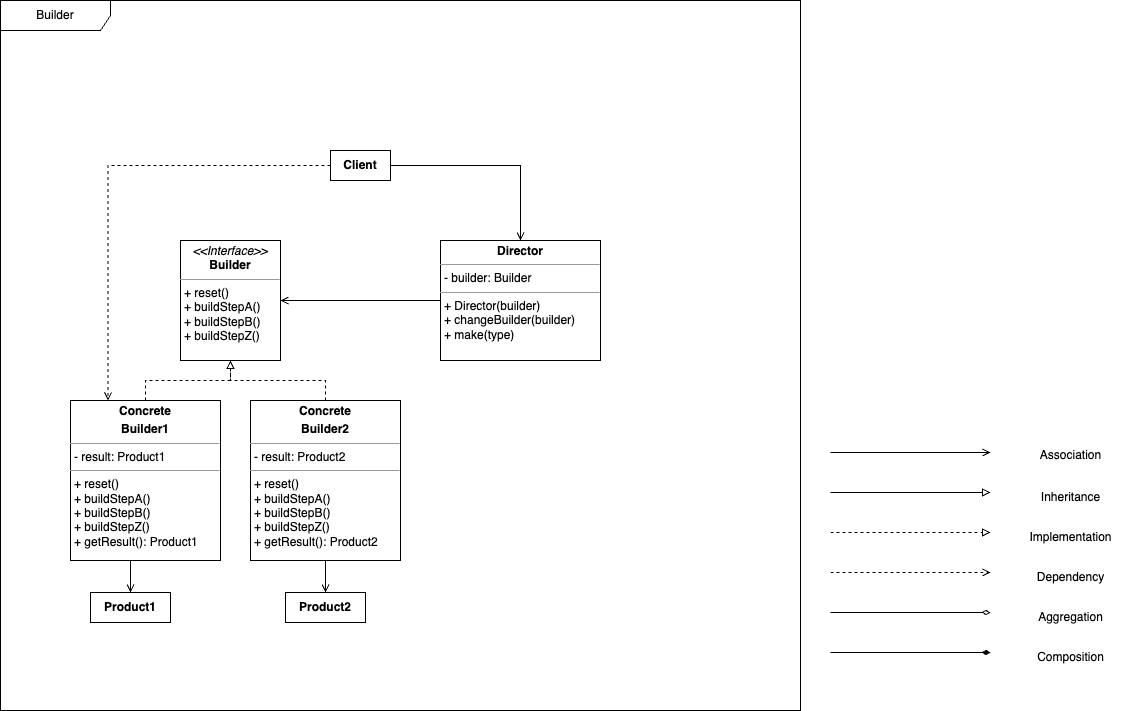

The diagram above was exported from draw.io. Its source (the exported page's mxGraphModel, read from the mxfile embedded in the PNG):
<mxGraphModel dx="714" dy="776" grid="1" gridSize="10" guides="1" tooltips="1" connect="1" arrows="1" fold="1" page="1" pageScale="1" pageWidth="1169" pageHeight="827" background="#ffffff" math="0" shadow="0">
  <root>
    <mxCell id="0" />
    <mxCell id="1" parent="0" />
    <mxCell id="C7NLP2P90zVWdkbIFHVU-33" value="Builder" style="shape=umlFrame;whiteSpace=wrap;html=1;pointerEvents=0;width=110;height=30;" vertex="1" parent="1">
      <mxGeometry x="40" y="120" width="800" height="710" as="geometry" />
    </mxCell>
    <mxCell id="C7NLP2P90zVWdkbIFHVU-16" style="edgeStyle=orthogonalEdgeStyle;rounded=0;orthogonalLoop=1;jettySize=auto;html=1;exitX=1;exitY=0.5;exitDx=0;exitDy=0;endArrow=block;endFill=0;" edge="1" parent="1">
      <mxGeometry relative="1" as="geometry">
        <mxPoint x="870" y="612" as="sourcePoint" />
        <mxPoint x="1030" y="612" as="targetPoint" />
      </mxGeometry>
    </mxCell>
    <mxCell id="C7NLP2P90zVWdkbIFHVU-22" style="edgeStyle=orthogonalEdgeStyle;rounded=0;orthogonalLoop=1;jettySize=auto;html=1;exitX=1;exitY=0.5;exitDx=0;exitDy=0;dashed=1;endArrow=block;endFill=0;" edge="1" parent="1">
      <mxGeometry relative="1" as="geometry">
        <mxPoint x="870" y="652" as="sourcePoint" />
        <mxPoint x="1030" y="652" as="targetPoint" />
      </mxGeometry>
    </mxCell>
    <mxCell id="C7NLP2P90zVWdkbIFHVU-23" style="edgeStyle=orthogonalEdgeStyle;rounded=0;orthogonalLoop=1;jettySize=auto;html=1;exitX=1;exitY=0.5;exitDx=0;exitDy=0;dashed=1;endArrow=open;endFill=0;" edge="1" parent="1">
      <mxGeometry relative="1" as="geometry">
        <mxPoint x="870" y="692" as="sourcePoint" />
        <mxPoint x="1030" y="692" as="targetPoint" />
      </mxGeometry>
    </mxCell>
    <mxCell id="C7NLP2P90zVWdkbIFHVU-24" style="edgeStyle=orthogonalEdgeStyle;rounded=0;orthogonalLoop=1;jettySize=auto;html=1;exitX=1;exitY=0.5;exitDx=0;exitDy=0;endArrow=diamondThin;endFill=0;" edge="1" parent="1">
      <mxGeometry relative="1" as="geometry">
        <mxPoint x="870" y="732" as="sourcePoint" />
        <mxPoint x="1030" y="732" as="targetPoint" />
      </mxGeometry>
    </mxCell>
    <mxCell id="C7NLP2P90zVWdkbIFHVU-25" style="edgeStyle=orthogonalEdgeStyle;rounded=0;orthogonalLoop=1;jettySize=auto;html=1;exitX=1;exitY=0.5;exitDx=0;exitDy=0;endArrow=open;endFill=0;" edge="1" parent="1">
      <mxGeometry relative="1" as="geometry">
        <mxPoint x="870" y="572" as="sourcePoint" />
        <mxPoint x="1030" y="572" as="targetPoint" />
      </mxGeometry>
    </mxCell>
    <mxCell id="C7NLP2P90zVWdkbIFHVU-26" style="edgeStyle=orthogonalEdgeStyle;rounded=0;orthogonalLoop=1;jettySize=auto;html=1;exitX=1;exitY=0.5;exitDx=0;exitDy=0;endArrow=diamondThin;endFill=1;" edge="1" parent="1">
      <mxGeometry relative="1" as="geometry">
        <mxPoint x="870" y="772" as="sourcePoint" />
        <mxPoint x="1030" y="772" as="targetPoint" />
      </mxGeometry>
    </mxCell>
    <mxCell id="C7NLP2P90zVWdkbIFHVU-27" value="Association" style="text;html=1;align=center;verticalAlign=middle;resizable=0;points=[];autosize=1;strokeColor=none;fillColor=none;" vertex="1" parent="1">
      <mxGeometry x="1070" y="560" width="80" height="30" as="geometry" />
    </mxCell>
    <mxCell id="C7NLP2P90zVWdkbIFHVU-28" value="Inheritance" style="text;html=1;align=center;verticalAlign=middle;resizable=0;points=[];autosize=1;strokeColor=none;fillColor=none;" vertex="1" parent="1">
      <mxGeometry x="1070" y="602" width="80" height="30" as="geometry" />
    </mxCell>
    <mxCell id="C7NLP2P90zVWdkbIFHVU-29" value="Implementation" style="text;html=1;align=center;verticalAlign=middle;resizable=0;points=[];autosize=1;strokeColor=none;fillColor=none;" vertex="1" parent="1">
      <mxGeometry x="1055" y="642" width="110" height="30" as="geometry" />
    </mxCell>
    <mxCell id="C7NLP2P90zVWdkbIFHVU-30" value="Dependency" style="text;html=1;align=center;verticalAlign=middle;resizable=0;points=[];autosize=1;strokeColor=none;fillColor=none;" vertex="1" parent="1">
      <mxGeometry x="1065" y="682" width="90" height="30" as="geometry" />
    </mxCell>
    <mxCell id="C7NLP2P90zVWdkbIFHVU-31" value="Aggregation" style="text;html=1;align=center;verticalAlign=middle;resizable=0;points=[];autosize=1;strokeColor=none;fillColor=none;" vertex="1" parent="1">
      <mxGeometry x="1065" y="722" width="90" height="30" as="geometry" />
    </mxCell>
    <mxCell id="C7NLP2P90zVWdkbIFHVU-32" value="Composition" style="text;html=1;align=center;verticalAlign=middle;resizable=0;points=[];autosize=1;strokeColor=none;fillColor=none;" vertex="1" parent="1">
      <mxGeometry x="1065" y="762" width="90" height="30" as="geometry" />
    </mxCell>
    <mxCell id="C7NLP2P90zVWdkbIFHVU-62" value="&lt;p style=&quot;margin:0px;margin-top:4px;text-align:center;&quot;&gt;&lt;i&gt;&amp;lt;&amp;lt;Interface&amp;gt;&amp;gt;&lt;/i&gt;&lt;br&gt;&lt;b&gt;Builder&lt;/b&gt;&lt;/p&gt;&lt;hr size=&quot;1&quot;&gt;&lt;p style=&quot;margin:0px;margin-left:4px;&quot;&gt;&lt;/p&gt;&lt;p style=&quot;margin:0px;margin-left:4px;&quot;&gt;+ reset()&lt;/p&gt;&lt;p style=&quot;margin:0px;margin-left:4px;&quot;&gt;+ buildStepA()&lt;br&gt;&lt;/p&gt;&lt;p style=&quot;margin:0px;margin-left:4px;&quot;&gt;+ buildStepB()&lt;br&gt;&lt;/p&gt;&lt;p style=&quot;margin:0px;margin-left:4px;&quot;&gt;+ buildStepZ()&lt;br&gt;&lt;/p&gt;" style="verticalAlign=top;align=left;overflow=fill;fontSize=12;fontFamily=Helvetica;html=1;whiteSpace=wrap;" vertex="1" parent="1">
      <mxGeometry x="220" y="360" width="100" height="120" as="geometry" />
    </mxCell>
    <mxCell id="C7NLP2P90zVWdkbIFHVU-64" value="&lt;p style=&quot;margin:0px;margin-top:4px;text-align:center;&quot;&gt;&lt;b&gt;Concrete&lt;/b&gt;&lt;/p&gt;&lt;p style=&quot;margin:0px;margin-top:4px;text-align:center;&quot;&gt;&lt;b&gt;Builder1&lt;/b&gt;&lt;/p&gt;&lt;hr size=&quot;1&quot;&gt;&lt;p style=&quot;margin:0px;margin-left:4px;&quot;&gt;- result: Product1&lt;/p&gt;&lt;hr size=&quot;1&quot;&gt;&lt;p style=&quot;margin:0px;margin-left:4px;&quot;&gt;&lt;span style=&quot;background-color: initial;&quot;&gt;+ reset()&lt;/span&gt;&lt;br&gt;&lt;/p&gt;&lt;p style=&quot;margin:0px;margin-left:4px;&quot;&gt;+ buildStepA()&lt;span style=&quot;background-color: initial;&quot;&gt;&lt;br&gt;&lt;/span&gt;&lt;/p&gt;&lt;p style=&quot;margin:0px;margin-left:4px;&quot;&gt;+ buildStepB()&lt;br&gt;&lt;/p&gt;&lt;p style=&quot;margin:0px;margin-left:4px;&quot;&gt;+ buildStepZ()&lt;br&gt;&lt;/p&gt;&lt;p style=&quot;margin:0px;margin-left:4px;&quot;&gt;+ getResult(): Product1&lt;/p&gt;" style="verticalAlign=top;align=left;overflow=fill;fontSize=12;fontFamily=Helvetica;html=1;whiteSpace=wrap;" vertex="1" parent="1">
      <mxGeometry x="110" y="520" width="150" height="160" as="geometry" />
    </mxCell>
    <mxCell id="C7NLP2P90zVWdkbIFHVU-65" value="&lt;p style=&quot;margin:0px;margin-top:4px;text-align:center;&quot;&gt;&lt;b&gt;Concrete&lt;/b&gt;&lt;/p&gt;&lt;p style=&quot;margin:0px;margin-top:4px;text-align:center;&quot;&gt;&lt;b&gt;Builder2&lt;/b&gt;&lt;/p&gt;&lt;hr size=&quot;1&quot;&gt;&lt;p style=&quot;margin:0px;margin-left:4px;&quot;&gt;- result: Product2&lt;/p&gt;&lt;hr size=&quot;1&quot;&gt;&lt;p style=&quot;margin:0px;margin-left:4px;&quot;&gt;&lt;span style=&quot;background-color: initial;&quot;&gt;+ reset()&lt;/span&gt;&lt;br&gt;&lt;/p&gt;&lt;p style=&quot;margin:0px;margin-left:4px;&quot;&gt;+ buildStepA()&lt;span style=&quot;background-color: initial;&quot;&gt;&lt;br&gt;&lt;/span&gt;&lt;/p&gt;&lt;p style=&quot;margin:0px;margin-left:4px;&quot;&gt;+ buildStepB()&lt;br&gt;&lt;/p&gt;&lt;p style=&quot;margin:0px;margin-left:4px;&quot;&gt;+ buildStepZ()&lt;br&gt;&lt;/p&gt;&lt;p style=&quot;margin:0px;margin-left:4px;&quot;&gt;+ getResult(): Product2&lt;/p&gt;" style="verticalAlign=top;align=left;overflow=fill;fontSize=12;fontFamily=Helvetica;html=1;whiteSpace=wrap;" vertex="1" parent="1">
      <mxGeometry x="290" y="520" width="150" height="160" as="geometry" />
    </mxCell>
    <mxCell id="C7NLP2P90zVWdkbIFHVU-66" value="&lt;p style=&quot;margin:0px;margin-top:4px;text-align:center;&quot;&gt;&lt;b&gt;Director&lt;/b&gt;&lt;/p&gt;&lt;hr size=&quot;1&quot;&gt;&lt;p style=&quot;margin:0px;margin-left:4px;&quot;&gt;- builder: Builder&lt;/p&gt;&lt;hr size=&quot;1&quot;&gt;&lt;p style=&quot;margin:0px;margin-left:4px;&quot;&gt;&lt;span style=&quot;background-color: initial;&quot;&gt;+ Director(builder)&lt;/span&gt;&lt;br&gt;&lt;/p&gt;&lt;p style=&quot;margin:0px;margin-left:4px;&quot;&gt;+ changeBuilder(builder)&lt;span style=&quot;background-color: initial;&quot;&gt;&lt;br&gt;&lt;/span&gt;&lt;/p&gt;&lt;p style=&quot;margin:0px;margin-left:4px;&quot;&gt;+ make(type)&lt;/p&gt;" style="verticalAlign=top;align=left;overflow=fill;fontSize=12;fontFamily=Helvetica;html=1;whiteSpace=wrap;" vertex="1" parent="1">
      <mxGeometry x="480" y="360" width="160" height="120" as="geometry" />
    </mxCell>
    <mxCell id="C7NLP2P90zVWdkbIFHVU-67" value="&lt;b&gt;Product1&lt;/b&gt;" style="html=1;whiteSpace=wrap;" vertex="1" parent="1">
      <mxGeometry x="130" y="712" width="80" height="30" as="geometry" />
    </mxCell>
    <mxCell id="C7NLP2P90zVWdkbIFHVU-68" value="&lt;b&gt;Product2&lt;/b&gt;" style="html=1;whiteSpace=wrap;" vertex="1" parent="1">
      <mxGeometry x="325" y="712" width="80" height="30" as="geometry" />
    </mxCell>
    <mxCell id="C7NLP2P90zVWdkbIFHVU-69" value="&lt;b&gt;Client&lt;br&gt;&lt;/b&gt;" style="html=1;whiteSpace=wrap;" vertex="1" parent="1">
      <mxGeometry x="370" y="270" width="60" height="30" as="geometry" />
    </mxCell>
    <mxCell id="C7NLP2P90zVWdkbIFHVU-70" style="edgeStyle=orthogonalEdgeStyle;rounded=0;orthogonalLoop=1;jettySize=auto;html=1;exitX=1;exitY=0.5;exitDx=0;exitDy=0;endArrow=open;endFill=0;entryX=0.5;entryY=0;entryDx=0;entryDy=0;" edge="1" parent="1" source="C7NLP2P90zVWdkbIFHVU-69" target="C7NLP2P90zVWdkbIFHVU-66">
      <mxGeometry relative="1" as="geometry">
        <mxPoint x="560" y="284.5" as="sourcePoint" />
        <mxPoint x="720" y="284.5" as="targetPoint" />
      </mxGeometry>
    </mxCell>
    <mxCell id="C7NLP2P90zVWdkbIFHVU-71" style="edgeStyle=orthogonalEdgeStyle;rounded=0;orthogonalLoop=1;jettySize=auto;html=1;exitX=0;exitY=0.5;exitDx=0;exitDy=0;dashed=1;endArrow=open;endFill=0;entryX=0.25;entryY=0;entryDx=0;entryDy=0;" edge="1" parent="1" source="C7NLP2P90zVWdkbIFHVU-69" target="C7NLP2P90zVWdkbIFHVU-64">
      <mxGeometry relative="1" as="geometry">
        <mxPoint x="510" y="672" as="sourcePoint" />
        <mxPoint x="670" y="672" as="targetPoint" />
      </mxGeometry>
    </mxCell>
    <mxCell id="C7NLP2P90zVWdkbIFHVU-72" style="edgeStyle=orthogonalEdgeStyle;rounded=0;orthogonalLoop=1;jettySize=auto;html=1;exitX=0;exitY=0.5;exitDx=0;exitDy=0;endArrow=open;endFill=0;entryX=1;entryY=0.5;entryDx=0;entryDy=0;" edge="1" parent="1" source="C7NLP2P90zVWdkbIFHVU-66" target="C7NLP2P90zVWdkbIFHVU-62">
      <mxGeometry relative="1" as="geometry">
        <mxPoint x="550" y="616.5" as="sourcePoint" />
        <mxPoint x="710" y="616.5" as="targetPoint" />
      </mxGeometry>
    </mxCell>
    <mxCell id="C7NLP2P90zVWdkbIFHVU-73" style="edgeStyle=orthogonalEdgeStyle;rounded=0;orthogonalLoop=1;jettySize=auto;html=1;exitX=0.5;exitY=0;exitDx=0;exitDy=0;dashed=1;endArrow=block;endFill=0;entryX=0.5;entryY=1;entryDx=0;entryDy=0;" edge="1" parent="1" source="C7NLP2P90zVWdkbIFHVU-64" target="C7NLP2P90zVWdkbIFHVU-62">
      <mxGeometry relative="1" as="geometry">
        <mxPoint x="470" y="776.5" as="sourcePoint" />
        <mxPoint x="630" y="776.5" as="targetPoint" />
      </mxGeometry>
    </mxCell>
    <mxCell id="C7NLP2P90zVWdkbIFHVU-74" style="edgeStyle=orthogonalEdgeStyle;rounded=0;orthogonalLoop=1;jettySize=auto;html=1;exitX=0.5;exitY=0;exitDx=0;exitDy=0;dashed=1;endArrow=block;endFill=0;entryX=0.5;entryY=1;entryDx=0;entryDy=0;" edge="1" parent="1" source="C7NLP2P90zVWdkbIFHVU-65" target="C7NLP2P90zVWdkbIFHVU-62">
      <mxGeometry relative="1" as="geometry">
        <mxPoint x="155" y="530" as="sourcePoint" />
        <mxPoint x="280" y="490" as="targetPoint" />
      </mxGeometry>
    </mxCell>
    <mxCell id="C7NLP2P90zVWdkbIFHVU-75" style="edgeStyle=orthogonalEdgeStyle;rounded=0;orthogonalLoop=1;jettySize=auto;html=1;exitX=0.5;exitY=1;exitDx=0;exitDy=0;endArrow=open;endFill=0;entryX=0.5;entryY=0;entryDx=0;entryDy=0;" edge="1" parent="1" source="C7NLP2P90zVWdkbIFHVU-64" target="C7NLP2P90zVWdkbIFHVU-67">
      <mxGeometry relative="1" as="geometry">
        <mxPoint x="495" y="736.5" as="sourcePoint" />
        <mxPoint x="655" y="736.5" as="targetPoint" />
      </mxGeometry>
    </mxCell>
    <mxCell id="C7NLP2P90zVWdkbIFHVU-76" style="edgeStyle=orthogonalEdgeStyle;rounded=0;orthogonalLoop=1;jettySize=auto;html=1;exitX=0.5;exitY=1;exitDx=0;exitDy=0;endArrow=open;endFill=0;entryX=0.5;entryY=0;entryDx=0;entryDy=0;" edge="1" parent="1" source="C7NLP2P90zVWdkbIFHVU-65" target="C7NLP2P90zVWdkbIFHVU-68">
      <mxGeometry relative="1" as="geometry">
        <mxPoint x="155" y="690" as="sourcePoint" />
        <mxPoint x="155" y="722" as="targetPoint" />
      </mxGeometry>
    </mxCell>
  </root>
</mxGraphModel>